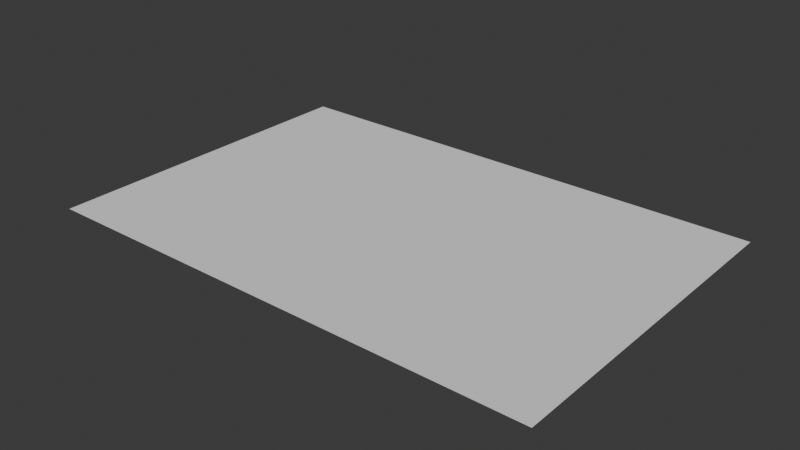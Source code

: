 # Source: card.blend  (saved by Blender 4.5.90; exported with 4.5.12 LTS)
import bpy
from mathutils import Matrix  # noqa: F401  (used for matrix-valued properties, if any)

bpy.ops.wm.read_factory_settings(use_empty=True)
scene = bpy.context.scene
scene.name = 'Scene'

# ---- collections
col_collection = bpy.data.collections.new('Collection'); scene.collection.children.link(col_collection)

# ---- world
world_world = bpy.data.worlds.new('World'); scene.world = world_world
world_world.use_nodes = True; world_world.node_tree.nodes.clear()
_N = world_world.node_tree.nodes; _L = world_world.node_tree.links
n0 = _N.new('ShaderNodeOutputWorld'); n0.name = 'World Output'; n0.location = (200, 100)
n1 = _N.new('ShaderNodeBackground'); n1.name = 'Background'; n1.location = (-200, 100)
n1.inputs[0].default_value = (0.05088, 0.05088, 0.05088, 1.0)
_L.new(n1.outputs[0], n0.inputs[0])
n0.is_active_output = True
world_world.color = (0.05088, 0.05088, 0.05088)
world_world.sun_shadow_jitter_overblur = 0.0

# ---- meshes
me_plane = bpy.data.meshes.new('Plane')
me_plane.from_pydata([(-1.0, -1.0, 0.0), (1.0, -1.0, 0.0), (-1.0, 1.0, 0.0), (1.0, 1.0, 0.0)], [], [(0, 1, 3, 2)])
_uv = me_plane.uv_layers.new(name='UVMap')
_uv.uv.foreach_set('vector', [0.0, 0.0, 1.0, 0.0, 1.0, 1.0, 0.0, 1.0])
me_plane.update()

# ---- objects
ob_plane = bpy.data.objects.new('Plane', me_plane)

# ---- transforms, parenting, visibility, modifiers, constraints
ob_plane.location = (0.0, 0.0, 0.0)
ob_plane.scale = (0.15, 0.1, 1.0)

# ---- collection membership
col_collection.objects.link(ob_plane)

# ---- scene / render settings (as saved in the file)
scene.frame_start = 1; scene.frame_end = 250; scene.frame_set(1)
scene.render.engine = 'BLENDER_EEVEE_NEXT'
bpy.context.view_layer.update()

# ---- added for rendering (the .blend has no active camera and no usable light): camera, sun
cam_auto = bpy.data.cameras.new('AutoCamera')
cam_auto.lens = 50.0
cam_auto.sensor_width = 36.0
cam_auto.clip_end = 1000.0
ob_auto_camera = bpy.data.objects.new('AutoCamera', cam_auto)
scene.collection.objects.link(ob_auto_camera)
ob_auto_camera.location = (0.333595, -0.400313, 0.266876)
ob_auto_camera.rotation_euler = (1.09748, -7.21219e-08, 0.694738)
scene.camera = ob_auto_camera
light_auto_sun = bpy.data.lights.new('AutoSun', 'SUN')
light_auto_sun.energy = 3.0
light_auto_sun.angle = 0.0523599
ob_auto_sun = bpy.data.objects.new('AutoSun', light_auto_sun)
scene.collection.objects.link(ob_auto_sun)
ob_auto_sun.rotation_euler = (0.872665, 0.174533, 0.523599)
bpy.context.view_layer.update()
